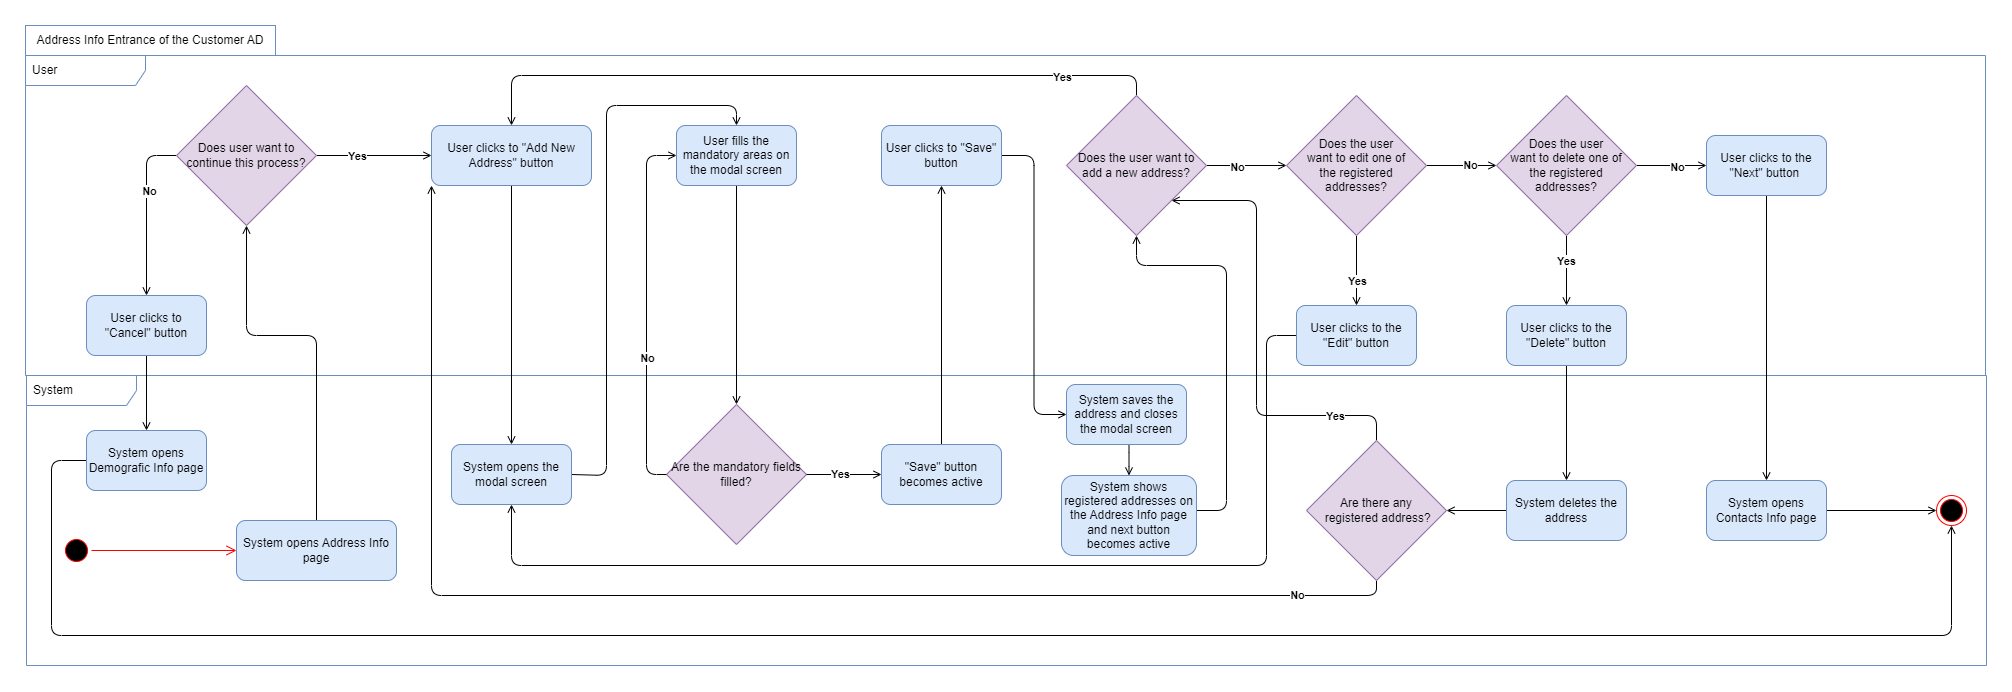

The diagram above was exported from draw.io. Its source (the exported page's mxGraphModel, read from the mxfile embedded in the PNG):
<mxGraphModel dx="3585" dy="2868" grid="1" gridSize="10" guides="1" tooltips="1" connect="1" arrows="1" fold="1" page="1" pageScale="1" pageWidth="850" pageHeight="1100" math="0" shadow="0">
  <root>
    <mxCell id="0" />
    <mxCell id="1" parent="0" />
    <mxCell id="2" value="System" style="shape=umlFrame;whiteSpace=wrap;html=1;width=110;height=30;boundedLbl=1;verticalAlign=middle;align=left;spacingLeft=5;fillColor=none;strokeColor=#6c8ebf;" vertex="1" parent="1">
      <mxGeometry x="15" y="980" width="1960" height="290" as="geometry" />
    </mxCell>
    <mxCell id="3" value="User" style="shape=umlFrame;whiteSpace=wrap;html=1;width=120;height=30;boundedLbl=1;verticalAlign=middle;align=left;spacingLeft=5;fillColor=none;strokeColor=#6c8ebf;" vertex="1" parent="1">
      <mxGeometry x="14" y="660" width="1960" height="320" as="geometry" />
    </mxCell>
    <mxCell id="4" style="edgeStyle=orthogonalEdgeStyle;curved=1;rounded=0;orthogonalLoop=1;jettySize=auto;html=1;entryX=0.5;entryY=0;entryDx=0;entryDy=0;endArrow=open;endFill=0;" edge="1" source="5" target="12" parent="1">
      <mxGeometry relative="1" as="geometry" />
    </mxCell>
    <mxCell id="5" value="User clicks to &quot;Add New Address&quot; button" style="rounded=1;whiteSpace=wrap;html=1;fillStyle=auto;fillColor=#dae8fc;strokeColor=#6c8ebf;" vertex="1" parent="1">
      <mxGeometry x="420" y="730" width="160" height="60" as="geometry" />
    </mxCell>
    <mxCell id="6" style="edgeStyle=orthogonalEdgeStyle;rounded=1;orthogonalLoop=1;jettySize=auto;html=1;entryX=0;entryY=0.5;entryDx=0;entryDy=0;endArrow=open;endFill=0;" edge="1" source="45" target="9" parent="1">
      <mxGeometry relative="1" as="geometry">
        <mxPoint x="1925" y="1065" as="targetPoint" />
        <mxPoint x="1845" y="1065" as="sourcePoint" />
      </mxGeometry>
    </mxCell>
    <mxCell id="7" value="" style="ellipse;html=1;shape=startState;fillColor=#000000;strokeColor=#ff0000;" vertex="1" parent="1">
      <mxGeometry x="50" y="1140" width="30" height="30" as="geometry" />
    </mxCell>
    <mxCell id="8" value="" style="edgeStyle=orthogonalEdgeStyle;html=1;verticalAlign=bottom;endArrow=open;endSize=8;strokeColor=#ff0000;rounded=0;" edge="1" source="7" parent="1">
      <mxGeometry relative="1" as="geometry">
        <mxPoint x="225" y="1155" as="targetPoint" />
      </mxGeometry>
    </mxCell>
    <mxCell id="9" value="" style="ellipse;html=1;shape=endState;fillColor=#000000;strokeColor=#ff0000;" vertex="1" parent="1">
      <mxGeometry x="1925" y="1100" width="30" height="30" as="geometry" />
    </mxCell>
    <mxCell id="10" value="Address Info Entrance of the Customer AD" style="rounded=0;whiteSpace=wrap;html=1;fillColor=none;strokeColor=#6c8ebf;" vertex="1" parent="1">
      <mxGeometry x="14" y="630" width="250" height="30" as="geometry" />
    </mxCell>
    <mxCell id="11" style="edgeStyle=orthogonalEdgeStyle;rounded=1;orthogonalLoop=1;jettySize=auto;html=1;entryX=0.5;entryY=0;entryDx=0;entryDy=0;exitX=1;exitY=0.5;exitDx=0;exitDy=0;endArrow=open;endFill=0;" edge="1" source="12" target="14" parent="1">
      <mxGeometry relative="1" as="geometry">
        <Array as="points">
          <mxPoint x="595" y="1080" />
          <mxPoint x="595" y="710" />
          <mxPoint x="725" y="710" />
        </Array>
      </mxGeometry>
    </mxCell>
    <mxCell id="12" value="System opens the modal screen" style="whiteSpace=wrap;html=1;fillColor=#dae8fc;rounded=1;fillStyle=auto;strokeColor=#6c8ebf;" vertex="1" parent="1">
      <mxGeometry x="440" y="1049" width="120" height="60" as="geometry" />
    </mxCell>
    <mxCell id="13" style="edgeStyle=orthogonalEdgeStyle;rounded=1;orthogonalLoop=1;jettySize=auto;html=1;entryX=0.5;entryY=0;entryDx=0;entryDy=0;elbow=vertical;endArrow=open;endFill=0;" edge="1" source="14" target="15" parent="1">
      <mxGeometry relative="1" as="geometry" />
    </mxCell>
    <mxCell id="14" value="User fills the mandatory areas on the modal screen" style="whiteSpace=wrap;html=1;fillColor=#dae8fc;rounded=1;fillStyle=auto;strokeColor=#6c8ebf;" vertex="1" parent="1">
      <mxGeometry x="665" y="730" width="120" height="60" as="geometry" />
    </mxCell>
    <mxCell id="15" value="Are the mandatory fields filled?" style="rhombus;whiteSpace=wrap;html=1;fillColor=#e1d5e7;rounded=0;fillStyle=auto;strokeColor=#9673a6;" vertex="1" parent="1">
      <mxGeometry x="655" y="1009" width="140" height="140" as="geometry" />
    </mxCell>
    <mxCell id="16" style="edgeStyle=orthogonalEdgeStyle;rounded=1;orthogonalLoop=1;jettySize=auto;html=1;exitX=0;exitY=0.5;exitDx=0;exitDy=0;endArrow=open;endFill=0;" edge="1" source="15" target="14" parent="1">
      <mxGeometry relative="1" as="geometry">
        <Array as="points">
          <mxPoint x="635" y="1079" />
          <mxPoint x="635" y="760" />
        </Array>
        <mxPoint x="665" y="900.0000000000002" as="sourcePoint" />
        <mxPoint x="660" y="760.0000000000002" as="targetPoint" />
      </mxGeometry>
    </mxCell>
    <mxCell id="17" value="No" style="edgeLabel;html=1;align=center;verticalAlign=middle;resizable=0;points=[];fontStyle=1" vertex="1" connectable="0" parent="16">
      <mxGeometry x="-0.2554" relative="1" as="geometry">
        <mxPoint as="offset" />
      </mxGeometry>
    </mxCell>
    <mxCell id="18" value="" style="edgeStyle=orthogonalEdgeStyle;rounded=0;orthogonalLoop=1;jettySize=auto;html=1;endArrow=open;endFill=0;exitX=1;exitY=0.5;exitDx=0;exitDy=0;" edge="1" source="15" target="21" parent="1">
      <mxGeometry relative="1" as="geometry">
        <mxPoint x="795" y="1079.0000000000002" as="sourcePoint" />
      </mxGeometry>
    </mxCell>
    <mxCell id="19" value="Yes" style="edgeLabel;html=1;align=center;verticalAlign=middle;resizable=0;points=[];fontStyle=1" vertex="1" connectable="0" parent="18">
      <mxGeometry x="-0.1189" y="1" relative="1" as="geometry">
        <mxPoint as="offset" />
      </mxGeometry>
    </mxCell>
    <mxCell id="20" style="edgeStyle=elbowEdgeStyle;rounded=1;orthogonalLoop=1;jettySize=auto;html=1;entryX=0.5;entryY=1;entryDx=0;entryDy=0;endArrow=open;endFill=0;" edge="1" source="21" target="23" parent="1">
      <mxGeometry relative="1" as="geometry" />
    </mxCell>
    <mxCell id="21" value="&quot;Save&quot; button becomes active" style="whiteSpace=wrap;html=1;fillColor=#dae8fc;rounded=1;fillStyle=auto;strokeColor=#6c8ebf;" vertex="1" parent="1">
      <mxGeometry x="870" y="1049" width="120" height="60" as="geometry" />
    </mxCell>
    <mxCell id="22" style="edgeStyle=elbowEdgeStyle;rounded=1;orthogonalLoop=1;jettySize=auto;html=1;endArrow=open;endFill=0;" edge="1" source="23" target="25" parent="1">
      <mxGeometry relative="1" as="geometry" />
    </mxCell>
    <mxCell id="23" value="User clicks to &quot;Save&quot; button" style="whiteSpace=wrap;html=1;fillColor=#dae8fc;rounded=1;fillStyle=auto;strokeColor=#6c8ebf;" vertex="1" parent="1">
      <mxGeometry x="870" y="730" width="120" height="60" as="geometry" />
    </mxCell>
    <mxCell id="24" style="edgeStyle=elbowEdgeStyle;rounded=1;orthogonalLoop=1;jettySize=auto;html=1;entryX=0.5;entryY=0;entryDx=0;entryDy=0;endArrow=open;endFill=0;" edge="1" source="25" target="27" parent="1">
      <mxGeometry relative="1" as="geometry" />
    </mxCell>
    <mxCell id="25" value="System saves the address and closes the modal screen" style="whiteSpace=wrap;html=1;fillColor=#dae8fc;rounded=1;fillStyle=auto;strokeColor=#6c8ebf;" vertex="1" parent="1">
      <mxGeometry x="1055" y="989" width="120" height="60" as="geometry" />
    </mxCell>
    <mxCell id="26" style="edgeStyle=orthogonalEdgeStyle;rounded=1;orthogonalLoop=1;jettySize=auto;html=1;entryX=0.5;entryY=1;entryDx=0;entryDy=0;endArrow=open;endFill=0;" edge="1" source="27" target="32" parent="1">
      <mxGeometry relative="1" as="geometry">
        <Array as="points">
          <mxPoint x="1215" y="1115" />
          <mxPoint x="1215" y="870" />
          <mxPoint x="1125" y="870" />
        </Array>
      </mxGeometry>
    </mxCell>
    <mxCell id="27" value="System shows registered addresses on the Address Info page and next button becomes active" style="whiteSpace=wrap;html=1;fillColor=#dae8fc;rounded=1;fillStyle=auto;strokeColor=#6c8ebf;" vertex="1" parent="1">
      <mxGeometry x="1050" y="1080" width="135" height="80" as="geometry" />
    </mxCell>
    <mxCell id="28" style="edgeStyle=orthogonalEdgeStyle;rounded=1;orthogonalLoop=1;jettySize=auto;html=1;entryX=0;entryY=0.5;entryDx=0;entryDy=0;elbow=vertical;endArrow=open;endFill=0;" edge="1" source="32" target="37" parent="1">
      <mxGeometry relative="1" as="geometry" />
    </mxCell>
    <mxCell id="29" value="&lt;b&gt;No&lt;/b&gt;" style="edgeLabel;html=1;align=center;verticalAlign=middle;resizable=0;points=[];" vertex="1" connectable="0" parent="28">
      <mxGeometry x="-0.2402" y="-1" relative="1" as="geometry">
        <mxPoint as="offset" />
      </mxGeometry>
    </mxCell>
    <mxCell id="30" style="edgeStyle=orthogonalEdgeStyle;rounded=1;orthogonalLoop=1;jettySize=auto;html=1;elbow=vertical;endArrow=open;endFill=0;" edge="1" source="32" target="5" parent="1">
      <mxGeometry relative="1" as="geometry">
        <Array as="points">
          <mxPoint x="1125" y="680" />
          <mxPoint x="500" y="680" />
        </Array>
      </mxGeometry>
    </mxCell>
    <mxCell id="31" value="&lt;b&gt;Yes&lt;/b&gt;" style="edgeLabel;html=1;align=center;verticalAlign=middle;resizable=0;points=[];" vertex="1" connectable="0" parent="30">
      <mxGeometry x="-0.7302" y="1" relative="1" as="geometry">
        <mxPoint as="offset" />
      </mxGeometry>
    </mxCell>
    <mxCell id="32" value="Does the user want to add a new address?" style="rhombus;whiteSpace=wrap;html=1;fillColor=#e1d5e7;rounded=0;fillStyle=auto;strokeColor=#9673a6;" vertex="1" parent="1">
      <mxGeometry x="1055" y="700" width="140" height="140" as="geometry" />
    </mxCell>
    <mxCell id="33" style="edgeStyle=orthogonalEdgeStyle;rounded=1;orthogonalLoop=1;jettySize=auto;html=1;entryX=0;entryY=0.5;entryDx=0;entryDy=0;elbow=vertical;endArrow=open;endFill=0;" edge="1" source="37" target="42" parent="1">
      <mxGeometry relative="1" as="geometry" />
    </mxCell>
    <mxCell id="34" value="&lt;b&gt;No&lt;/b&gt;" style="edgeLabel;html=1;align=center;verticalAlign=middle;resizable=0;points=[];" vertex="1" connectable="0" parent="33">
      <mxGeometry x="0.2406" y="1" relative="1" as="geometry">
        <mxPoint as="offset" />
      </mxGeometry>
    </mxCell>
    <mxCell id="35" style="edgeStyle=orthogonalEdgeStyle;rounded=1;orthogonalLoop=1;jettySize=auto;html=1;entryX=0.5;entryY=0;entryDx=0;entryDy=0;elbow=vertical;endArrow=open;endFill=0;" edge="1" source="37" target="47" parent="1">
      <mxGeometry relative="1" as="geometry" />
    </mxCell>
    <mxCell id="36" value="&lt;b&gt;Yes&lt;/b&gt;" style="edgeLabel;html=1;align=center;verticalAlign=middle;resizable=0;points=[];" vertex="1" connectable="0" parent="35">
      <mxGeometry x="0.2952" relative="1" as="geometry">
        <mxPoint as="offset" />
      </mxGeometry>
    </mxCell>
    <mxCell id="37" value="Does the user &lt;br&gt;want to edit one of &lt;br&gt;the registered addresses?" style="rhombus;whiteSpace=wrap;html=1;fillColor=#e1d5e7;rounded=0;fillStyle=auto;strokeColor=#9673a6;" vertex="1" parent="1">
      <mxGeometry x="1275" y="700" width="140" height="140" as="geometry" />
    </mxCell>
    <mxCell id="38" style="edgeStyle=orthogonalEdgeStyle;rounded=1;orthogonalLoop=1;jettySize=auto;html=1;entryX=0.5;entryY=0;entryDx=0;entryDy=0;elbow=vertical;endArrow=open;endFill=0;" edge="1" source="42" target="49" parent="1">
      <mxGeometry relative="1" as="geometry" />
    </mxCell>
    <mxCell id="39" value="&lt;b&gt;Yes&lt;/b&gt;" style="edgeLabel;html=1;align=center;verticalAlign=middle;resizable=0;points=[];" vertex="1" connectable="0" parent="38">
      <mxGeometry x="-0.2727" y="-1" relative="1" as="geometry">
        <mxPoint as="offset" />
      </mxGeometry>
    </mxCell>
    <mxCell id="40" style="edgeStyle=orthogonalEdgeStyle;rounded=1;orthogonalLoop=1;jettySize=auto;html=1;entryX=0;entryY=0.5;entryDx=0;entryDy=0;elbow=vertical;endArrow=open;endFill=0;" edge="1" source="42" target="44" parent="1">
      <mxGeometry relative="1" as="geometry" />
    </mxCell>
    <mxCell id="41" value="&lt;b&gt;No&lt;/b&gt;" style="edgeLabel;html=1;align=center;verticalAlign=middle;resizable=0;points=[];" vertex="1" connectable="0" parent="40">
      <mxGeometry x="0.1347" y="-1" relative="1" as="geometry">
        <mxPoint as="offset" />
      </mxGeometry>
    </mxCell>
    <mxCell id="42" value="Does the user&lt;br style=&quot;border-color: var(--border-color);&quot;&gt;want to delete one of&lt;br style=&quot;border-color: var(--border-color);&quot;&gt;the registered addresses?" style="rhombus;whiteSpace=wrap;html=1;fillColor=#e1d5e7;rounded=0;fillStyle=auto;strokeColor=#9673a6;" vertex="1" parent="1">
      <mxGeometry x="1485" y="700" width="140" height="140" as="geometry" />
    </mxCell>
    <mxCell id="43" style="edgeStyle=orthogonalEdgeStyle;rounded=1;orthogonalLoop=1;jettySize=auto;html=1;entryX=0.5;entryY=0;entryDx=0;entryDy=0;elbow=vertical;endArrow=open;endFill=0;" edge="1" source="44" target="45" parent="1">
      <mxGeometry relative="1" as="geometry" />
    </mxCell>
    <mxCell id="44" value="User clicks to the &quot;Next&quot; button&amp;nbsp;" style="whiteSpace=wrap;html=1;fillColor=#dae8fc;rounded=1;fillStyle=auto;strokeColor=#6c8ebf;" vertex="1" parent="1">
      <mxGeometry x="1695" y="740" width="120" height="60" as="geometry" />
    </mxCell>
    <mxCell id="45" value="System opens Contacts Info page" style="whiteSpace=wrap;html=1;fillColor=#dae8fc;rounded=1;fillStyle=auto;strokeColor=#6c8ebf;" vertex="1" parent="1">
      <mxGeometry x="1695" y="1085" width="120" height="60" as="geometry" />
    </mxCell>
    <mxCell id="46" style="edgeStyle=orthogonalEdgeStyle;rounded=1;orthogonalLoop=1;jettySize=auto;html=1;entryX=0.5;entryY=1;entryDx=0;entryDy=0;endArrow=open;endFill=0;" edge="1" source="47" target="12" parent="1">
      <mxGeometry relative="1" as="geometry">
        <Array as="points">
          <mxPoint x="1255" y="940" />
          <mxPoint x="1255" y="1170" />
          <mxPoint x="500" y="1170" />
        </Array>
      </mxGeometry>
    </mxCell>
    <mxCell id="47" value="User clicks to the &quot;Edit&quot; button" style="whiteSpace=wrap;html=1;fillColor=#dae8fc;rounded=1;fillStyle=auto;strokeColor=#6c8ebf;" vertex="1" parent="1">
      <mxGeometry x="1285" y="910" width="120" height="60" as="geometry" />
    </mxCell>
    <mxCell id="48" style="edgeStyle=orthogonalEdgeStyle;rounded=1;orthogonalLoop=1;jettySize=auto;html=1;entryX=0.5;entryY=0;entryDx=0;entryDy=0;elbow=vertical;endArrow=open;endFill=0;" edge="1" source="49" target="51" parent="1">
      <mxGeometry relative="1" as="geometry">
        <mxPoint x="1555" y="1030" as="targetPoint" />
      </mxGeometry>
    </mxCell>
    <mxCell id="49" value="User clicks to the &quot;Delete&quot; button" style="whiteSpace=wrap;html=1;fillColor=#dae8fc;rounded=1;fillStyle=auto;strokeColor=#6c8ebf;" vertex="1" parent="1">
      <mxGeometry x="1495" y="910" width="120" height="60" as="geometry" />
    </mxCell>
    <mxCell id="50" style="edgeStyle=orthogonalEdgeStyle;rounded=1;orthogonalLoop=1;jettySize=auto;html=1;entryX=1;entryY=0.5;entryDx=0;entryDy=0;elbow=vertical;endArrow=open;endFill=0;" edge="1" source="51" target="56" parent="1">
      <mxGeometry relative="1" as="geometry">
        <Array as="points">
          <mxPoint x="1555" y="1115" />
        </Array>
      </mxGeometry>
    </mxCell>
    <mxCell id="51" value="System deletes the address" style="whiteSpace=wrap;html=1;fillColor=#dae8fc;rounded=1;fillStyle=auto;strokeColor=#6c8ebf;" vertex="1" parent="1">
      <mxGeometry x="1495" y="1085" width="120" height="60" as="geometry" />
    </mxCell>
    <mxCell id="52" style="edgeStyle=orthogonalEdgeStyle;rounded=1;orthogonalLoop=1;jettySize=auto;html=1;entryX=1;entryY=1;entryDx=0;entryDy=0;elbow=vertical;endArrow=open;endFill=0;" edge="1" source="56" target="32" parent="1">
      <mxGeometry relative="1" as="geometry">
        <Array as="points">
          <mxPoint x="1365" y="1020" />
          <mxPoint x="1245" y="1020" />
          <mxPoint x="1245" y="805" />
        </Array>
      </mxGeometry>
    </mxCell>
    <mxCell id="53" value="&lt;b&gt;Yes&lt;/b&gt;" style="edgeLabel;html=1;align=center;verticalAlign=middle;resizable=0;points=[];" vertex="1" connectable="0" parent="52">
      <mxGeometry x="-0.6914" relative="1" as="geometry">
        <mxPoint as="offset" />
      </mxGeometry>
    </mxCell>
    <mxCell id="54" style="edgeStyle=orthogonalEdgeStyle;rounded=1;orthogonalLoop=1;jettySize=auto;html=1;elbow=vertical;entryX=0;entryY=1;entryDx=0;entryDy=0;endArrow=open;endFill=0;" edge="1" source="56" target="5" parent="1">
      <mxGeometry relative="1" as="geometry">
        <Array as="points">
          <mxPoint x="1365" y="1200" />
          <mxPoint x="420" y="1200" />
        </Array>
      </mxGeometry>
    </mxCell>
    <mxCell id="55" value="&lt;b&gt;No&lt;/b&gt;" style="edgeLabel;html=1;align=center;verticalAlign=middle;resizable=0;points=[];" vertex="1" connectable="0" parent="54">
      <mxGeometry x="-0.862" y="-1" relative="1" as="geometry">
        <mxPoint as="offset" />
      </mxGeometry>
    </mxCell>
    <mxCell id="56" value="Are there any&lt;br&gt;&amp;nbsp;registered address?" style="rhombus;whiteSpace=wrap;html=1;fillColor=#e1d5e7;rounded=0;fillStyle=auto;strokeColor=#9673a6;" vertex="1" parent="1">
      <mxGeometry x="1295" y="1045" width="140" height="140" as="geometry" />
    </mxCell>
    <mxCell id="57" style="edgeStyle=orthogonalEdgeStyle;rounded=1;orthogonalLoop=1;jettySize=auto;html=1;entryX=0.5;entryY=1;entryDx=0;entryDy=0;endArrow=open;endFill=0;" edge="1" source="58" target="63" parent="1">
      <mxGeometry relative="1" as="geometry">
        <Array as="points">
          <mxPoint x="305" y="940" />
          <mxPoint x="235" y="940" />
        </Array>
      </mxGeometry>
    </mxCell>
    <mxCell id="58" value="System opens Address Info page" style="rounded=1;whiteSpace=wrap;html=1;fillStyle=auto;fillColor=#dae8fc;strokeColor=#6c8ebf;" vertex="1" parent="1">
      <mxGeometry x="225" y="1125" width="160" height="60" as="geometry" />
    </mxCell>
    <mxCell id="59" style="edgeStyle=orthogonalEdgeStyle;rounded=1;orthogonalLoop=1;jettySize=auto;html=1;entryX=0.5;entryY=0;entryDx=0;entryDy=0;exitX=0;exitY=0.5;exitDx=0;exitDy=0;endArrow=open;endFill=0;" edge="1" source="63" target="65" parent="1">
      <mxGeometry relative="1" as="geometry">
        <Array as="points">
          <mxPoint x="135" y="760" />
        </Array>
      </mxGeometry>
    </mxCell>
    <mxCell id="60" value="&lt;b&gt;No&lt;/b&gt;" style="edgeLabel;html=1;align=center;verticalAlign=middle;resizable=0;points=[];" vertex="1" connectable="0" parent="59">
      <mxGeometry x="-0.245" y="2" relative="1" as="geometry">
        <mxPoint as="offset" />
      </mxGeometry>
    </mxCell>
    <mxCell id="61" style="edgeStyle=orthogonalEdgeStyle;rounded=1;orthogonalLoop=1;jettySize=auto;html=1;entryX=0;entryY=0.5;entryDx=0;entryDy=0;endArrow=open;endFill=0;" edge="1" source="63" target="5" parent="1">
      <mxGeometry relative="1" as="geometry" />
    </mxCell>
    <mxCell id="62" value="&lt;b&gt;Yes&lt;/b&gt;" style="edgeLabel;html=1;align=center;verticalAlign=middle;resizable=0;points=[];" vertex="1" connectable="0" parent="61">
      <mxGeometry x="-0.2987" relative="1" as="geometry">
        <mxPoint as="offset" />
      </mxGeometry>
    </mxCell>
    <mxCell id="63" value="Does user want to continue this process?" style="rhombus;whiteSpace=wrap;html=1;fillColor=#e1d5e7;rounded=0;fillStyle=auto;strokeColor=#9673a6;" vertex="1" parent="1">
      <mxGeometry x="165" y="690" width="140" height="140" as="geometry" />
    </mxCell>
    <mxCell id="64" style="edgeStyle=orthogonalEdgeStyle;rounded=1;orthogonalLoop=1;jettySize=auto;html=1;entryX=0.5;entryY=0;entryDx=0;entryDy=0;endArrow=open;endFill=0;" edge="1" source="65" target="67" parent="1">
      <mxGeometry relative="1" as="geometry" />
    </mxCell>
    <mxCell id="65" value="User clicks to &quot;Cancel&quot; button" style="whiteSpace=wrap;html=1;fillColor=#dae8fc;rounded=1;fillStyle=auto;strokeColor=#6c8ebf;" vertex="1" parent="1">
      <mxGeometry x="75" y="900" width="120" height="60" as="geometry" />
    </mxCell>
    <mxCell id="66" style="edgeStyle=orthogonalEdgeStyle;rounded=1;orthogonalLoop=1;jettySize=auto;html=1;entryX=0.5;entryY=1;entryDx=0;entryDy=0;endArrow=open;endFill=0;" edge="1" source="67" target="9" parent="1">
      <mxGeometry relative="1" as="geometry">
        <Array as="points">
          <mxPoint x="40" y="1065" />
          <mxPoint x="40" y="1240" />
          <mxPoint x="1940" y="1240" />
        </Array>
      </mxGeometry>
    </mxCell>
    <mxCell id="67" value="System opens Demografic Info page" style="whiteSpace=wrap;html=1;fillColor=#dae8fc;rounded=1;fillStyle=auto;strokeColor=#6c8ebf;" vertex="1" parent="1">
      <mxGeometry x="75" y="1035" width="120" height="60" as="geometry" />
    </mxCell>
  </root>
</mxGraphModel>